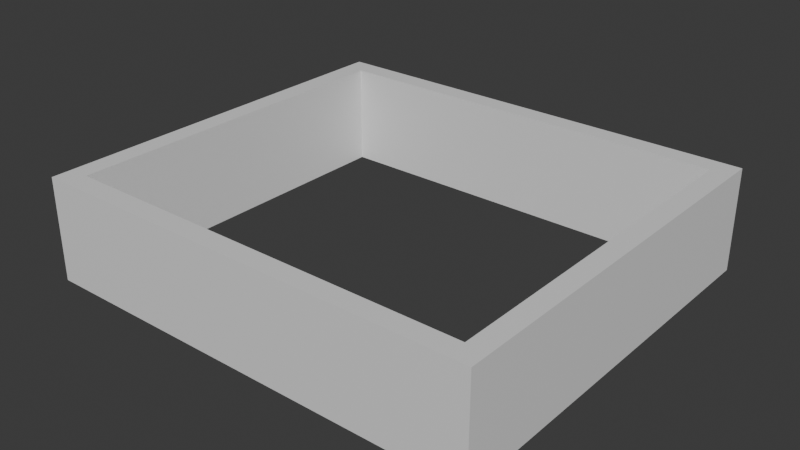 # Source: Salon.blend  (saved by Blender 4.4.30; exported with 4.5.12 LTS)
import bpy
from mathutils import Matrix  # noqa: F401  (used for matrix-valued properties, if any)

bpy.ops.wm.read_factory_settings(use_empty=True)
scene = bpy.context.scene
scene.name = 'Scene'

# ---- collections
col_collection = bpy.data.collections.new('Collection'); scene.collection.children.link(col_collection)

# ---- materials (node trees are filled in below, after node groups)
mat_material = bpy.data.materials.new('Material')
mat_material.alpha_threshold = 0.0
mat_material.roughness = 0.5
mat_material.line_color = (0.0, 0.0, 0.0, 1.0)

# ---- material node trees
mat_material.use_nodes = True; mat_material.node_tree.nodes.clear()
_N = mat_material.node_tree.nodes; _L = mat_material.node_tree.links
n0 = _N.new('ShaderNodeOutputMaterial'); n0.name = 'Material Output'; n0.location = (300, 300)
n1 = _N.new('ShaderNodeBsdfPrincipled'); n1.name = 'Principled BSDF'; n1.location = (10, 300)
n1.inputs[3].default_value = 1.45
_L.new(n1.outputs[0], n0.inputs[0])
n0.is_active_output = True

# ---- world
world_world = bpy.data.worlds.new('World'); scene.world = world_world
world_world.use_nodes = True; world_world.node_tree.nodes.clear()
_N = world_world.node_tree.nodes; _L = world_world.node_tree.links
n0 = _N.new('ShaderNodeOutputWorld'); n0.name = 'World Output'; n0.location = (300, 300)
n1 = _N.new('ShaderNodeBackground'); n1.name = 'Background'; n1.location = (10, 300)
n1.inputs[0].default_value = (0.05088, 0.05088, 0.05088, 1.0)
_L.new(n1.outputs[0], n0.inputs[0])
n0.is_active_output = True
world_world.color = (0.05088, 0.05088, 0.05088)
world_world.sun_shadow_jitter_overblur = 0.0

# ---- meshes
me_cube = bpy.data.meshes.new('Cube')
me_cube.from_pydata([(1.0, -1.0, 1.0), (1.0, -1.0, -1.0), (-1.0, 1.0, 1.0), (-1.0, 1.0, -1.0), (-1.0, -1.0, 1.0), (-1.0, -1.0, -1.0), (-1.0, -1.0, -1.0), (-1.0, -1.0, 1.0), (1.0, -1.0, 1.0), (1.0, -1.0, -1.0), (1.0, -36.0, 1.0), (1.0, -36.0, -1.0), (-1.0, -38.0, -1.0), (-1.0, -38.0, 1.0), (43.0, -36.0, 1.0), (43.0, -36.0, -1.0), (43.0, -38.0, 1.0), (43.0, -38.0, -1.0), (41.0, -1.0, 1.0), (41.0, -1.0, -1.0), (43.0, 1.0, 1.0), (43.0, 1.0, -1.0), (41.0, -36.0, 1.0), (41.0, -36.0, -1.0), (43.0, -36.0, 1.0), (43.0, -36.0, -1.0)], [], [(0, 18, 22, 24, 20, 2, 4), (5, 1, 9, 6), (5, 4, 2, 3), (3, 21, 25, 23, 19, 1, 5), (2, 20, 21, 3), (0, 4, 7, 8), (1, 0, 8, 9), (4, 5, 6, 7), (9, 8, 10, 11), (12, 17, 16, 13), (6, 12, 13, 7), (11, 10, 14, 15), (15, 14, 16, 17), (11, 15, 17, 12, 6, 9), (18, 19, 23, 22), (0, 1, 19, 18), (20, 24, 25, 21), (22, 23, 25, 24), (7, 13, 16, 14, 10, 8)])
_uv = me_cube.uv_layers.new(name='UVMap')
_uv.uv.foreach_set('vector', [0.625, 0.75, 0.625, 0.75, 0.625, 0.75, 0.625, 0.75, 0.625, 0.5, 0.875, 0.5, 0.875, 0.75, 0.125, 0.75, 0.375, 0.75, 0.375, 0.75, 0.125, 0.75, 0.375, 0.0, 0.625, 0.0, 0.625, 0.25, 0.375, 0.25, 0.125, 0.5, 0.375, 0.5, 0.375, 0.75, 0.375, 0.75, 0.375, 0.75, 0.375, 0.75, 0.125, 0.75, 0.625, 0.25, 0.625, 0.5, 0.375, 0.5, 0.375, 0.25, 0.625, 0.75, 0.875, 0.75, 0.875, 0.75, 0.625, 0.75, 0.375, 0.75, 0.625, 0.75, 0.625, 0.75, 0.375, 0.75, 0.625, 0.0, 0.375, 0.0, 0.375, 0.0, 0.625, 0.0, 0.375, 0.75, 0.625, 0.75, 0.625, 0.75, 0.375, 0.75, 0.375, 1.0, 0.375, 0.75, 0.625, 0.75, 0.625, 1.0, 0.375, 0.0, 0.375, 0.0, 0.625, 0.0, 0.625, 0.0, 0.375, 0.75, 0.625, 0.75, 0.625, 0.75, 0.375, 0.75, 0.375, 0.75, 0.625, 0.75, 0.625, 0.75, 0.375, 0.75, 0.375, 0.75, 0.375, 0.75, 0.375, 0.75, 0.125, 0.75, 0.125, 0.75, 0.375, 0.75, 0.625, 0.75, 0.375, 0.75, 0.375, 0.75, 0.625, 0.75, 0.625, 0.75, 0.375, 0.75, 0.375, 0.75, 0.625, 0.75, 0.625, 0.5, 0.625, 0.75, 0.375, 0.75, 0.375, 0.5, 0.625, 0.75, 0.375, 0.75, 0.375, 0.75, 0.625, 0.75, 0.875, 0.75, 0.875, 0.75, 0.625, 0.75, 0.625, 0.75, 0.625, 0.75, 0.625, 0.75])
me_cube.materials.append(mat_material)
me_cube.use_mirror_vertex_groups = False
me_cube.update()

# ---- objects
ob_cube = bpy.data.objects.new('Cube', me_cube)
ob_empty = bpy.data.objects.new('Empty', None)

# ---- transforms, parenting, visibility, modifiers, constraints
ob_cube.location = (-23.94, 15.98, 5.1)
ob_cube.scale = (1.0, 1.0, 5.0)
ob_cube.lock_rotations_4d = False
ob_cube.empty_display_type = 'ARROWS'
ob_cube.lineart.crease_threshold = 0.0
ob_empty.location = (0.0, 0.0, 0.1)
ob_empty.scale = (10.0, 15.0, 0.0)
ob_empty.empty_display_type = 'IMAGE'
ob_empty.empty_display_size = 5.0

# ---- collection membership
col_collection.objects.link(ob_cube)
col_collection.objects.link(ob_empty)

# ---- scene / render settings (as saved in the file)
scene.frame_start = 1; scene.frame_end = 250; scene.frame_set(1)
scene.render.engine = 'BLENDER_EEVEE_NEXT'
bpy.context.view_layer.update()

# ---- added for rendering (the .blend has no active camera and no usable light): camera, sun
cam_auto = bpy.data.cameras.new('AutoCamera')
cam_auto.lens = 50.0
cam_auto.sensor_width = 36.0
cam_auto.clip_end = 1000.0
ob_auto_camera = bpy.data.objects.new('AutoCamera', cam_auto)
scene.collection.objects.link(ob_auto_camera)
ob_auto_camera.location = (52.2386, -68.7335, 49.2448)
ob_auto_camera.rotation_euler = (1.09748, -7.21219e-08, 0.694738)
scene.camera = ob_auto_camera
light_auto_sun = bpy.data.lights.new('AutoSun', 'SUN')
light_auto_sun.energy = 3.0
light_auto_sun.angle = 0.0523599
ob_auto_sun = bpy.data.objects.new('AutoSun', light_auto_sun)
scene.collection.objects.link(ob_auto_sun)
ob_auto_sun.rotation_euler = (0.872665, 0.174533, 0.523599)
bpy.context.view_layer.update()
